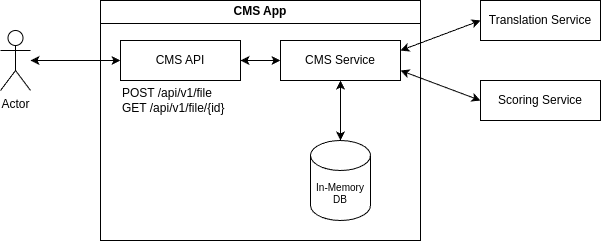

The diagram above was exported from draw.io. Its source (the exported page's mxGraphModel, read from the mxfile embedded in the PNG):
<mxGraphModel dx="989" dy="547" grid="1" gridSize="10" guides="1" tooltips="1" connect="1" arrows="1" fold="1" page="1" pageScale="1" pageWidth="850" pageHeight="1100" math="0" shadow="0">
  <root>
    <mxCell id="0" />
    <mxCell id="1" parent="0" />
    <mxCell id="cMd5BygnKpUt7O7GiCmX-1" value="Translation Service" style="rounded=0;whiteSpace=wrap;html=1;" vertex="1" parent="1">
      <mxGeometry x="560" y="200" width="120" height="40" as="geometry" />
    </mxCell>
    <mxCell id="cMd5BygnKpUt7O7GiCmX-2" value="Scoring Service" style="rounded=0;whiteSpace=wrap;html=1;" vertex="1" parent="1">
      <mxGeometry x="560" y="280" width="120" height="40" as="geometry" />
    </mxCell>
    <mxCell id="cMd5BygnKpUt7O7GiCmX-3" value="CMS API" style="rounded=0;whiteSpace=wrap;html=1;" vertex="1" parent="1">
      <mxGeometry x="200" y="240" width="120" height="40" as="geometry" />
    </mxCell>
    <mxCell id="cMd5BygnKpUt7O7GiCmX-4" value="Actor" style="shape=umlActor;verticalLabelPosition=bottom;verticalAlign=top;html=1;outlineConnect=0;" vertex="1" parent="1">
      <mxGeometry x="80" y="230" width="30" height="60" as="geometry" />
    </mxCell>
    <mxCell id="cMd5BygnKpUt7O7GiCmX-6" value="POST /api/v1/file&lt;div&gt;GET /api/v1/file/{id}&lt;/div&gt;" style="text;html=1;align=left;verticalAlign=middle;resizable=0;points=[];autosize=1;strokeColor=none;fillColor=none;" vertex="1" parent="1">
      <mxGeometry x="200" y="280" width="130" height="40" as="geometry" />
    </mxCell>
    <mxCell id="cMd5BygnKpUt7O7GiCmX-7" value="CMS Service" style="rounded=0;whiteSpace=wrap;html=1;" vertex="1" parent="1">
      <mxGeometry x="360" y="240" width="120" height="40" as="geometry" />
    </mxCell>
    <mxCell id="cMd5BygnKpUt7O7GiCmX-10" value="" style="endArrow=classic;startArrow=classic;html=1;rounded=0;exitX=0.5;exitY=0;exitDx=0;exitDy=0;exitPerimeter=0;entryX=0.5;entryY=1;entryDx=0;entryDy=0;" edge="1" parent="1" source="cMd5BygnKpUt7O7GiCmX-8" target="cMd5BygnKpUt7O7GiCmX-7">
      <mxGeometry width="50" height="50" relative="1" as="geometry">
        <mxPoint x="510" y="300" as="sourcePoint" />
        <mxPoint x="560" y="250" as="targetPoint" />
      </mxGeometry>
    </mxCell>
    <mxCell id="cMd5BygnKpUt7O7GiCmX-11" value="" style="endArrow=classic;startArrow=classic;html=1;rounded=0;exitX=1;exitY=0.5;exitDx=0;exitDy=0;entryX=0;entryY=0.5;entryDx=0;entryDy=0;" edge="1" parent="1" source="cMd5BygnKpUt7O7GiCmX-3" target="cMd5BygnKpUt7O7GiCmX-7">
      <mxGeometry width="50" height="50" relative="1" as="geometry">
        <mxPoint x="510" y="300" as="sourcePoint" />
        <mxPoint x="560" y="250" as="targetPoint" />
      </mxGeometry>
    </mxCell>
    <mxCell id="cMd5BygnKpUt7O7GiCmX-12" value="CMS App" style="swimlane;whiteSpace=wrap;html=1;" vertex="1" parent="1">
      <mxGeometry x="180" y="200" width="320" height="240" as="geometry" />
    </mxCell>
    <mxCell id="cMd5BygnKpUt7O7GiCmX-8" value="In-Memory DB" style="shape=cylinder3;whiteSpace=wrap;html=1;boundedLbl=1;backgroundOutline=1;size=15;fontSize=10;" vertex="1" parent="cMd5BygnKpUt7O7GiCmX-12">
      <mxGeometry x="210" y="140" width="60" height="80" as="geometry" />
    </mxCell>
    <mxCell id="cMd5BygnKpUt7O7GiCmX-13" value="" style="endArrow=classic;startArrow=classic;html=1;rounded=0;exitX=1;exitY=0.25;exitDx=0;exitDy=0;entryX=0;entryY=0.5;entryDx=0;entryDy=0;" edge="1" parent="1" source="cMd5BygnKpUt7O7GiCmX-7" target="cMd5BygnKpUt7O7GiCmX-1">
      <mxGeometry width="50" height="50" relative="1" as="geometry">
        <mxPoint x="510" y="300" as="sourcePoint" />
        <mxPoint x="560" y="250" as="targetPoint" />
      </mxGeometry>
    </mxCell>
    <mxCell id="cMd5BygnKpUt7O7GiCmX-14" value="" style="endArrow=classic;startArrow=classic;html=1;rounded=0;entryX=0;entryY=0.5;entryDx=0;entryDy=0;exitX=1;exitY=0.75;exitDx=0;exitDy=0;" edge="1" parent="1" source="cMd5BygnKpUt7O7GiCmX-7" target="cMd5BygnKpUt7O7GiCmX-2">
      <mxGeometry width="50" height="50" relative="1" as="geometry">
        <mxPoint x="500" y="270" as="sourcePoint" />
        <mxPoint x="570" y="230" as="targetPoint" />
      </mxGeometry>
    </mxCell>
    <mxCell id="cMd5BygnKpUt7O7GiCmX-16" value="" style="endArrow=classic;startArrow=classic;html=1;rounded=0;entryX=0;entryY=0.5;entryDx=0;entryDy=0;" edge="1" parent="1" source="cMd5BygnKpUt7O7GiCmX-4" target="cMd5BygnKpUt7O7GiCmX-3">
      <mxGeometry width="50" height="50" relative="1" as="geometry">
        <mxPoint x="330" y="270" as="sourcePoint" />
        <mxPoint x="370" y="270" as="targetPoint" />
      </mxGeometry>
    </mxCell>
  </root>
</mxGraphModel>